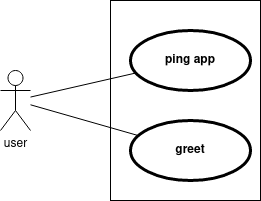

The diagram above was exported from draw.io. Its source (the exported page's mxGraphModel, read from the mxfile embedded in the PNG):
<mxGraphModel dx="1422" dy="793" grid="1" gridSize="10" guides="1" tooltips="1" connect="1" arrows="1" fold="1" page="1" pageScale="1" pageWidth="2339" pageHeight="3300" math="0" shadow="0">
  <root>
    <mxCell id="0" />
    <mxCell id="1" parent="0" />
    <mxCell id="2" value="" style="rounded=0;whiteSpace=wrap;html=1;" vertex="1" parent="1">
      <mxGeometry x="710" y="1190" width="150" height="200" as="geometry" />
    </mxCell>
    <mxCell id="3" value="ping app" style="shape=ellipse;html=1;strokeWidth=3;fontStyle=1;whiteSpace=wrap;align=center;perimeter=ellipsePerimeter;" vertex="1" parent="1">
      <mxGeometry x="730" y="1220" width="120" height="60" as="geometry" />
    </mxCell>
    <mxCell id="4" style="rounded=0;orthogonalLoop=1;jettySize=auto;html=1;endArrow=none;endFill=0;" edge="1" source="6" target="7" parent="1">
      <mxGeometry relative="1" as="geometry" />
    </mxCell>
    <mxCell id="5" style="edgeStyle=none;rounded=0;orthogonalLoop=1;jettySize=auto;html=1;endArrow=none;endFill=0;" edge="1" source="6" target="3" parent="1">
      <mxGeometry relative="1" as="geometry" />
    </mxCell>
    <mxCell id="6" value="user" style="shape=umlActor;html=1;verticalLabelPosition=bottom;verticalAlign=top;align=center;" vertex="1" parent="1">
      <mxGeometry x="600" y="1260" width="30" height="60" as="geometry" />
    </mxCell>
    <mxCell id="7" value="greet" style="shape=ellipse;html=1;strokeWidth=3;fontStyle=1;whiteSpace=wrap;align=center;perimeter=ellipsePerimeter;" vertex="1" parent="1">
      <mxGeometry x="730" y="1310" width="120" height="60" as="geometry" />
    </mxCell>
  </root>
</mxGraphModel>